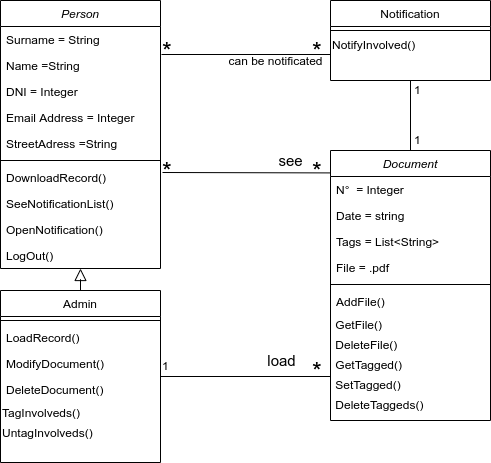

The diagram above was exported from draw.io. Its source (the exported page's mxGraphModel, read from the mxfile embedded in the PNG):
<mxGraphModel dx="496" dy="237" grid="1" gridSize="10" guides="1" tooltips="1" connect="1" arrows="1" fold="1" page="1" pageScale="1" pageWidth="827" pageHeight="1169" math="0" shadow="0">
  <root>
    <mxCell id="WIyWlLk6GJQsqaUBKTNV-0" />
    <mxCell id="WIyWlLk6GJQsqaUBKTNV-1" parent="WIyWlLk6GJQsqaUBKTNV-0" />
    <mxCell id="zkfFHV4jXpPFQw0GAbJ--12" value="" style="endArrow=block;endSize=10;endFill=0;shadow=0;strokeWidth=1;rounded=0;edgeStyle=elbowEdgeStyle;elbow=vertical;" parent="WIyWlLk6GJQsqaUBKTNV-1" source="zkfFHV4jXpPFQw0GAbJ--6" target="zkfFHV4jXpPFQw0GAbJ--0" edge="1">
      <mxGeometry width="160" relative="1" as="geometry">
        <mxPoint x="149" y="223" as="sourcePoint" />
        <mxPoint x="149" y="223" as="targetPoint" />
      </mxGeometry>
    </mxCell>
    <mxCell id="608bT6dXXLT34qmYSmTG-13" value="" style="endArrow=none;html=1;exitX=1;exitY=0.5;exitDx=0;exitDy=0;entryX=0;entryY=0.1;entryDx=0;entryDy=0;entryPerimeter=0;" parent="WIyWlLk6GJQsqaUBKTNV-1" source="zkfFHV4jXpPFQw0GAbJ--6" edge="1" target="sPCUAOUz7YbUpmYZKn_l-10">
      <mxGeometry width="50" height="50" relative="1" as="geometry">
        <mxPoint x="339" y="340" as="sourcePoint" />
        <mxPoint x="499" y="399" as="targetPoint" />
      </mxGeometry>
    </mxCell>
    <mxCell id="608bT6dXXLT34qmYSmTG-17" value="" style="endArrow=none;html=1;exitX=0;exitY=0.083;exitDx=0;exitDy=0;exitPerimeter=0;" parent="WIyWlLk6GJQsqaUBKTNV-1" source="608bT6dXXLT34qmYSmTG-4" edge="1">
      <mxGeometry width="50" height="50" relative="1" as="geometry">
        <mxPoint x="339" y="340" as="sourcePoint" />
        <mxPoint x="331" y="312" as="targetPoint" />
      </mxGeometry>
    </mxCell>
    <mxCell id="608bT6dXXLT34qmYSmTG-18" value="" style="endArrow=none;html=1;entryX=0.5;entryY=1;entryDx=0;entryDy=0;exitX=0.5;exitY=0;exitDx=0;exitDy=0;" parent="WIyWlLk6GJQsqaUBKTNV-1" source="608bT6dXXLT34qmYSmTG-4" target="zkfFHV4jXpPFQw0GAbJ--17" edge="1">
      <mxGeometry width="50" height="50" relative="1" as="geometry">
        <mxPoint x="339" y="340" as="sourcePoint" />
        <mxPoint x="389" y="290" as="targetPoint" />
      </mxGeometry>
    </mxCell>
    <mxCell id="608bT6dXXLT34qmYSmTG-31" value="*" style="resizable=0;align=left;verticalAlign=bottom;labelBackgroundColor=none;fontSize=25;direction=north;" parent="WIyWlLk6GJQsqaUBKTNV-1" connectable="0" vertex="1">
      <mxGeometry x="329" y="320" as="geometry">
        <mxPoint y="4" as="offset" />
      </mxGeometry>
    </mxCell>
    <mxCell id="608bT6dXXLT34qmYSmTG-33" value="*" style="resizable=0;align=left;verticalAlign=bottom;labelBackgroundColor=none;fontSize=25;direction=north;" parent="WIyWlLk6GJQsqaUBKTNV-1" connectable="0" vertex="1">
      <mxGeometry x="479" y="320" as="geometry">
        <mxPoint y="4" as="offset" />
      </mxGeometry>
    </mxCell>
    <mxCell id="608bT6dXXLT34qmYSmTG-37" value="*" style="resizable=0;align=left;verticalAlign=bottom;labelBackgroundColor=none;fontSize=25;direction=east;" parent="WIyWlLk6GJQsqaUBKTNV-1" connectable="0" vertex="1">
      <mxGeometry x="479" y="200" as="geometry">
        <mxPoint y="4" as="offset" />
      </mxGeometry>
    </mxCell>
    <mxCell id="608bT6dXXLT34qmYSmTG-38" value="*" style="resizable=0;align=left;verticalAlign=bottom;labelBackgroundColor=none;fontSize=25;direction=north;" parent="WIyWlLk6GJQsqaUBKTNV-1" connectable="0" vertex="1">
      <mxGeometry x="479" y="520" as="geometry">
        <mxPoint y="4" as="offset" />
      </mxGeometry>
    </mxCell>
    <mxCell id="608bT6dXXLT34qmYSmTG-39" value="1" style="resizable=0;align=left;verticalAlign=bottom;labelBackgroundColor=none;fontSize=12;direction=north;" parent="WIyWlLk6GJQsqaUBKTNV-1" connectable="0" vertex="1">
      <mxGeometry x="329" y="510" as="geometry">
        <mxPoint y="4" as="offset" />
      </mxGeometry>
    </mxCell>
    <mxCell id="608bT6dXXLT34qmYSmTG-40" value="1" style="resizable=0;align=left;verticalAlign=bottom;labelBackgroundColor=none;fontSize=12;direction=north;" parent="WIyWlLk6GJQsqaUBKTNV-1" connectable="0" vertex="1">
      <mxGeometry x="589" y="230" as="geometry">
        <mxPoint x="-8" y="8" as="offset" />
      </mxGeometry>
    </mxCell>
    <mxCell id="608bT6dXXLT34qmYSmTG-41" value="1" style="resizable=0;align=left;verticalAlign=bottom;labelBackgroundColor=none;fontSize=12;direction=north;" parent="WIyWlLk6GJQsqaUBKTNV-1" connectable="0" vertex="1">
      <mxGeometry x="586" y="280" as="geometry">
        <mxPoint x="-5" y="8" as="offset" />
      </mxGeometry>
    </mxCell>
    <mxCell id="608bT6dXXLT34qmYSmTG-47" value="see" style="text;html=1;align=center;verticalAlign=middle;resizable=0;points=[];autosize=1;fontSize=15;rotation=0;" parent="WIyWlLk6GJQsqaUBKTNV-1" vertex="1">
      <mxGeometry x="439" y="290" width="40" height="20" as="geometry" />
    </mxCell>
    <mxCell id="608bT6dXXLT34qmYSmTG-48" value="load" style="text;html=1;align=center;verticalAlign=middle;resizable=0;points=[];autosize=1;fontSize=15;rotation=0;" parent="WIyWlLk6GJQsqaUBKTNV-1" vertex="1">
      <mxGeometry x="430" y="490" width="40" height="20" as="geometry" />
    </mxCell>
    <mxCell id="608bT6dXXLT34qmYSmTG-49" value="" style="endArrow=none;html=1;strokeColor=#000000;fontSize=15;" parent="WIyWlLk6GJQsqaUBKTNV-1" edge="1">
      <mxGeometry width="50" height="50" relative="1" as="geometry">
        <mxPoint x="330" y="194" as="sourcePoint" />
        <mxPoint x="499" y="194" as="targetPoint" />
      </mxGeometry>
    </mxCell>
    <mxCell id="608bT6dXXLT34qmYSmTG-51" value="*" style="resizable=0;align=left;verticalAlign=bottom;labelBackgroundColor=none;fontSize=25;direction=north;" parent="WIyWlLk6GJQsqaUBKTNV-1" connectable="0" vertex="1">
      <mxGeometry x="329" y="200" as="geometry">
        <mxPoint y="4" as="offset" />
      </mxGeometry>
    </mxCell>
    <mxCell id="sPCUAOUz7YbUpmYZKn_l-14" value="can be notificated" style="text;html=1;align=center;verticalAlign=middle;resizable=0;points=[];autosize=1;rotation=0;" parent="WIyWlLk6GJQsqaUBKTNV-1" vertex="1">
      <mxGeometry x="389" y="190" width="110" height="20" as="geometry" />
    </mxCell>
    <mxCell id="608bT6dXXLT34qmYSmTG-4" value="Document" style="swimlane;fontStyle=2;align=center;verticalAlign=top;childLayout=stackLayout;horizontal=1;startSize=26;horizontalStack=0;resizeParent=1;resizeLast=0;collapsible=1;marginBottom=0;rounded=0;shadow=0;strokeWidth=1;" parent="WIyWlLk6GJQsqaUBKTNV-1" vertex="1">
      <mxGeometry x="499" y="290" width="160" height="270" as="geometry">
        <mxRectangle x="230" y="140" width="160" height="26" as="alternateBounds" />
      </mxGeometry>
    </mxCell>
    <mxCell id="608bT6dXXLT34qmYSmTG-5" value="N°  = Integer" style="text;align=left;verticalAlign=top;spacingLeft=4;spacingRight=4;overflow=hidden;rotatable=0;points=[[0,0.5],[1,0.5]];portConstraint=eastwest;" parent="608bT6dXXLT34qmYSmTG-4" vertex="1">
      <mxGeometry y="26" width="160" height="26" as="geometry" />
    </mxCell>
    <mxCell id="608bT6dXXLT34qmYSmTG-6" value="Date = string" style="text;align=left;verticalAlign=top;spacingLeft=4;spacingRight=4;overflow=hidden;rotatable=0;points=[[0,0.5],[1,0.5]];portConstraint=eastwest;rounded=0;shadow=0;html=0;" parent="608bT6dXXLT34qmYSmTG-4" vertex="1">
      <mxGeometry y="52" width="160" height="26" as="geometry" />
    </mxCell>
    <mxCell id="608bT6dXXLT34qmYSmTG-50" value="Tags = List&lt;String&gt;" style="text;align=left;verticalAlign=top;spacingLeft=4;spacingRight=4;overflow=hidden;rotatable=0;points=[[0,0.5],[1,0.5]];portConstraint=eastwest;rounded=0;shadow=0;html=0;" parent="608bT6dXXLT34qmYSmTG-4" vertex="1">
      <mxGeometry y="78" width="160" height="26" as="geometry" />
    </mxCell>
    <mxCell id="608bT6dXXLT34qmYSmTG-8" value="File = .pdf" style="text;align=left;verticalAlign=top;spacingLeft=4;spacingRight=4;overflow=hidden;rotatable=0;points=[[0,0.5],[1,0.5]];portConstraint=eastwest;rounded=0;shadow=0;html=0;" parent="608bT6dXXLT34qmYSmTG-4" vertex="1">
      <mxGeometry y="104" width="160" height="26" as="geometry" />
    </mxCell>
    <mxCell id="608bT6dXXLT34qmYSmTG-10" value="" style="line;html=1;strokeWidth=1;align=left;verticalAlign=middle;spacingTop=-1;spacingLeft=3;spacingRight=3;rotatable=0;labelPosition=right;points=[];portConstraint=eastwest;" parent="608bT6dXXLT34qmYSmTG-4" vertex="1">
      <mxGeometry y="130" width="160" height="8" as="geometry" />
    </mxCell>
    <mxCell id="608bT6dXXLT34qmYSmTG-58" value="AddFile() " style="text;align=left;verticalAlign=top;spacingLeft=4;spacingRight=4;overflow=hidden;rotatable=0;points=[[0,0.5],[1,0.5]];portConstraint=eastwest;rounded=0;shadow=0;html=0;" parent="608bT6dXXLT34qmYSmTG-4" vertex="1">
      <mxGeometry y="138" width="160" height="26" as="geometry" />
    </mxCell>
    <mxCell id="sPCUAOUz7YbUpmYZKn_l-1" value="&amp;nbsp;GetFile()" style="text;html=1;align=left;verticalAlign=middle;resizable=0;points=[];autosize=1;" parent="608bT6dXXLT34qmYSmTG-4" vertex="1">
      <mxGeometry y="164" width="160" height="20" as="geometry" />
    </mxCell>
    <mxCell id="sPCUAOUz7YbUpmYZKn_l-8" value="&amp;nbsp;DeleteFile()" style="text;html=1;align=left;verticalAlign=middle;resizable=0;points=[];autosize=1;" parent="608bT6dXXLT34qmYSmTG-4" vertex="1">
      <mxGeometry y="184" width="160" height="20" as="geometry" />
    </mxCell>
    <mxCell id="sPCUAOUz7YbUpmYZKn_l-9" value="&amp;nbsp;GetTagged()" style="text;html=1;align=left;verticalAlign=middle;resizable=0;points=[];autosize=1;" parent="608bT6dXXLT34qmYSmTG-4" vertex="1">
      <mxGeometry y="204" width="160" height="20" as="geometry" />
    </mxCell>
    <mxCell id="sPCUAOUz7YbUpmYZKn_l-10" value="&amp;nbsp;SetTagged()" style="text;html=1;align=left;verticalAlign=middle;resizable=0;points=[];autosize=1;" parent="608bT6dXXLT34qmYSmTG-4" vertex="1">
      <mxGeometry y="224" width="160" height="20" as="geometry" />
    </mxCell>
    <mxCell id="sPCUAOUz7YbUpmYZKn_l-11" value="&amp;nbsp;DeleteTaggeds()" style="text;html=1;align=left;verticalAlign=middle;resizable=0;points=[];autosize=1;" parent="608bT6dXXLT34qmYSmTG-4" vertex="1">
      <mxGeometry y="244" width="160" height="20" as="geometry" />
    </mxCell>
    <mxCell id="zkfFHV4jXpPFQw0GAbJ--0" value="Person" style="swimlane;fontStyle=2;align=center;verticalAlign=top;childLayout=stackLayout;horizontal=1;startSize=26;horizontalStack=0;resizeParent=1;resizeLast=0;collapsible=1;marginBottom=0;rounded=0;shadow=0;strokeWidth=1;" parent="WIyWlLk6GJQsqaUBKTNV-1" vertex="1">
      <mxGeometry x="169" y="140" width="160" height="268" as="geometry">
        <mxRectangle x="230" y="140" width="160" height="26" as="alternateBounds" />
      </mxGeometry>
    </mxCell>
    <mxCell id="zkfFHV4jXpPFQw0GAbJ--1" value="Surname = String" style="text;align=left;verticalAlign=top;spacingLeft=4;spacingRight=4;overflow=hidden;rotatable=0;points=[[0,0.5],[1,0.5]];portConstraint=eastwest;" parent="zkfFHV4jXpPFQw0GAbJ--0" vertex="1">
      <mxGeometry y="26" width="160" height="26" as="geometry" />
    </mxCell>
    <mxCell id="zkfFHV4jXpPFQw0GAbJ--2" value="Name =String" style="text;align=left;verticalAlign=top;spacingLeft=4;spacingRight=4;overflow=hidden;rotatable=0;points=[[0,0.5],[1,0.5]];portConstraint=eastwest;rounded=0;shadow=0;html=0;" parent="zkfFHV4jXpPFQw0GAbJ--0" vertex="1">
      <mxGeometry y="52" width="160" height="26" as="geometry" />
    </mxCell>
    <mxCell id="zkfFHV4jXpPFQw0GAbJ--3" value="DNI = Integer" style="text;align=left;verticalAlign=top;spacingLeft=4;spacingRight=4;overflow=hidden;rotatable=0;points=[[0,0.5],[1,0.5]];portConstraint=eastwest;rounded=0;shadow=0;html=0;" parent="zkfFHV4jXpPFQw0GAbJ--0" vertex="1">
      <mxGeometry y="78" width="160" height="26" as="geometry" />
    </mxCell>
    <mxCell id="608bT6dXXLT34qmYSmTG-2" value="Email Address = Integer" style="text;align=left;verticalAlign=top;spacingLeft=4;spacingRight=4;overflow=hidden;rotatable=0;points=[[0,0.5],[1,0.5]];portConstraint=eastwest;rounded=0;shadow=0;html=0;" parent="zkfFHV4jXpPFQw0GAbJ--0" vertex="1">
      <mxGeometry y="104" width="160" height="26" as="geometry" />
    </mxCell>
    <mxCell id="608bT6dXXLT34qmYSmTG-3" value="StreetAdress =String" style="text;align=left;verticalAlign=top;spacingLeft=4;spacingRight=4;overflow=hidden;rotatable=0;points=[[0,0.5],[1,0.5]];portConstraint=eastwest;rounded=0;shadow=0;html=0;" parent="zkfFHV4jXpPFQw0GAbJ--0" vertex="1">
      <mxGeometry y="130" width="160" height="26" as="geometry" />
    </mxCell>
    <mxCell id="zkfFHV4jXpPFQw0GAbJ--4" value="" style="line;html=1;strokeWidth=1;align=left;verticalAlign=middle;spacingTop=-1;spacingLeft=3;spacingRight=3;rotatable=0;labelPosition=right;points=[];portConstraint=eastwest;" parent="zkfFHV4jXpPFQw0GAbJ--0" vertex="1">
      <mxGeometry y="156" width="160" height="8" as="geometry" />
    </mxCell>
    <mxCell id="608bT6dXXLT34qmYSmTG-56" value="DownloadRecord()" style="text;align=left;verticalAlign=top;spacingLeft=4;spacingRight=4;overflow=hidden;rotatable=0;points=[[0,0.5],[1,0.5]];portConstraint=eastwest;rounded=0;shadow=0;html=0;" parent="zkfFHV4jXpPFQw0GAbJ--0" vertex="1">
      <mxGeometry y="164" width="160" height="26" as="geometry" />
    </mxCell>
    <mxCell id="608bT6dXXLT34qmYSmTG-57" value="SeeNotificationList()" style="text;align=left;verticalAlign=top;spacingLeft=4;spacingRight=4;overflow=hidden;rotatable=0;points=[[0,0.5],[1,0.5]];portConstraint=eastwest;rounded=0;shadow=0;html=0;" parent="zkfFHV4jXpPFQw0GAbJ--0" vertex="1">
      <mxGeometry y="190" width="160" height="26" as="geometry" />
    </mxCell>
    <mxCell id="sPCUAOUz7YbUpmYZKn_l-0" value="OpenNotification()" style="text;align=left;verticalAlign=top;spacingLeft=4;spacingRight=4;overflow=hidden;rotatable=0;points=[[0,0.5],[1,0.5]];portConstraint=eastwest;rounded=0;shadow=0;html=0;" parent="zkfFHV4jXpPFQw0GAbJ--0" vertex="1">
      <mxGeometry y="216" width="160" height="26" as="geometry" />
    </mxCell>
    <mxCell id="sPCUAOUz7YbUpmYZKn_l-13" value="LogOut()" style="text;align=left;verticalAlign=top;spacingLeft=4;spacingRight=4;overflow=hidden;rotatable=0;points=[[0,0.5],[1,0.5]];portConstraint=eastwest;rounded=0;shadow=0;html=0;" parent="zkfFHV4jXpPFQw0GAbJ--0" vertex="1">
      <mxGeometry y="242" width="160" height="26" as="geometry" />
    </mxCell>
    <mxCell id="zkfFHV4jXpPFQw0GAbJ--17" value="Notification" style="swimlane;fontStyle=0;align=center;verticalAlign=top;childLayout=stackLayout;horizontal=1;startSize=26;horizontalStack=0;resizeParent=1;resizeLast=0;collapsible=1;marginBottom=0;rounded=0;shadow=0;strokeWidth=1;" parent="WIyWlLk6GJQsqaUBKTNV-1" vertex="1">
      <mxGeometry x="499" y="140" width="160" height="80" as="geometry">
        <mxRectangle x="550" y="140" width="160" height="26" as="alternateBounds" />
      </mxGeometry>
    </mxCell>
    <mxCell id="zkfFHV4jXpPFQw0GAbJ--23" value="" style="line;html=1;strokeWidth=1;align=left;verticalAlign=middle;spacingTop=-1;spacingLeft=3;spacingRight=3;rotatable=0;labelPosition=right;points=[];portConstraint=eastwest;" parent="zkfFHV4jXpPFQw0GAbJ--17" vertex="1">
      <mxGeometry y="26" width="160" height="8" as="geometry" />
    </mxCell>
    <mxCell id="sPCUAOUz7YbUpmYZKn_l-6" value="NotifyInvolved()" style="text;html=1;align=left;verticalAlign=middle;resizable=0;points=[];autosize=1;" parent="zkfFHV4jXpPFQw0GAbJ--17" vertex="1">
      <mxGeometry y="34" width="160" height="20" as="geometry" />
    </mxCell>
    <mxCell id="zkfFHV4jXpPFQw0GAbJ--6" value="Admin" style="swimlane;fontStyle=0;align=center;verticalAlign=top;childLayout=stackLayout;horizontal=1;startSize=26;horizontalStack=0;resizeParent=1;resizeLast=0;collapsible=1;marginBottom=0;rounded=0;shadow=0;strokeWidth=1;" parent="WIyWlLk6GJQsqaUBKTNV-1" vertex="1">
      <mxGeometry x="169" y="430" width="160" height="172" as="geometry">
        <mxRectangle x="130" y="380" width="160" height="26" as="alternateBounds" />
      </mxGeometry>
    </mxCell>
    <mxCell id="zkfFHV4jXpPFQw0GAbJ--9" value="" style="line;html=1;strokeWidth=1;align=left;verticalAlign=middle;spacingTop=-1;spacingLeft=3;spacingRight=3;rotatable=0;labelPosition=right;points=[];portConstraint=eastwest;" parent="zkfFHV4jXpPFQw0GAbJ--6" vertex="1">
      <mxGeometry y="26" width="160" height="8" as="geometry" />
    </mxCell>
    <mxCell id="608bT6dXXLT34qmYSmTG-53" value="LoadRecord()" style="text;align=left;verticalAlign=top;spacingLeft=4;spacingRight=4;overflow=hidden;rotatable=0;points=[[0,0.5],[1,0.5]];portConstraint=eastwest;rounded=0;shadow=0;html=0;" parent="zkfFHV4jXpPFQw0GAbJ--6" vertex="1">
      <mxGeometry y="34" width="160" height="26" as="geometry" />
    </mxCell>
    <mxCell id="608bT6dXXLT34qmYSmTG-54" value="ModifyDocument()" style="text;align=left;verticalAlign=top;spacingLeft=4;spacingRight=4;overflow=hidden;rotatable=0;points=[[0,0.5],[1,0.5]];portConstraint=eastwest;rounded=0;shadow=0;html=0;" parent="zkfFHV4jXpPFQw0GAbJ--6" vertex="1">
      <mxGeometry y="60" width="160" height="26" as="geometry" />
    </mxCell>
    <mxCell id="608bT6dXXLT34qmYSmTG-55" value="DeleteDocument()" style="text;align=left;verticalAlign=top;spacingLeft=4;spacingRight=4;overflow=hidden;rotatable=0;points=[[0,0.5],[1,0.5]];portConstraint=eastwest;rounded=0;shadow=0;html=0;" parent="zkfFHV4jXpPFQw0GAbJ--6" vertex="1">
      <mxGeometry y="86" width="160" height="26" as="geometry" />
    </mxCell>
    <mxCell id="sPCUAOUz7YbUpmYZKn_l-4" value="TagInvolveds()" style="text;html=1;align=left;verticalAlign=middle;resizable=0;points=[];autosize=1;" parent="zkfFHV4jXpPFQw0GAbJ--6" vertex="1">
      <mxGeometry y="112" width="160" height="20" as="geometry" />
    </mxCell>
    <mxCell id="sPCUAOUz7YbUpmYZKn_l-5" value="UntagInvolveds()" style="text;html=1;align=left;verticalAlign=middle;resizable=0;points=[];autosize=1;" parent="zkfFHV4jXpPFQw0GAbJ--6" vertex="1">
      <mxGeometry y="132" width="160" height="20" as="geometry" />
    </mxCell>
  </root>
</mxGraphModel>